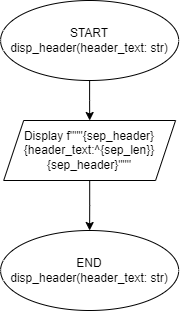

The diagram above was exported from draw.io. Its source (the exported page's mxGraphModel, read from the mxfile embedded in the PNG):
<mxGraphModel dx="1242" dy="573" grid="1" gridSize="10" guides="1" tooltips="1" connect="1" arrows="1" fold="1" page="1" pageScale="1" pageWidth="850" pageHeight="1100" math="0" shadow="0">
  <root>
    <mxCell id="0" />
    <mxCell id="1" parent="0" />
    <mxCell id="KS-y_-sg2TIVgeEcBtfp-3" value="" style="edgeStyle=orthogonalEdgeStyle;rounded=0;orthogonalLoop=1;jettySize=auto;html=1;" edge="1" parent="1" source="KS-y_-sg2TIVgeEcBtfp-1" target="KS-y_-sg2TIVgeEcBtfp-2">
      <mxGeometry relative="1" as="geometry" />
    </mxCell>
    <mxCell id="KS-y_-sg2TIVgeEcBtfp-1" value="START&lt;br&gt;disp_header(header_text: str)" style="ellipse;whiteSpace=wrap;html=1;rounded=0;" vertex="1" parent="1">
      <mxGeometry x="139.07" width="178.12" height="80" as="geometry" />
    </mxCell>
    <mxCell id="KS-y_-sg2TIVgeEcBtfp-5" value="" style="edgeStyle=orthogonalEdgeStyle;rounded=0;orthogonalLoop=1;jettySize=auto;html=1;" edge="1" parent="1" source="KS-y_-sg2TIVgeEcBtfp-2" target="KS-y_-sg2TIVgeEcBtfp-4">
      <mxGeometry relative="1" as="geometry" />
    </mxCell>
    <mxCell id="KS-y_-sg2TIVgeEcBtfp-2" value="Display&amp;nbsp;&lt;span style=&quot;background-color: initial;&quot;&gt;f&quot;&quot;&quot;{sep_header}&lt;/span&gt;&lt;div&gt;{header_text:^{sep_len}}&lt;/div&gt;&lt;div&gt;{sep_header}&quot;&quot;&quot;&lt;/div&gt;" style="shape=parallelogram;perimeter=parallelogramPerimeter;whiteSpace=wrap;html=1;fixedSize=1;" vertex="1" parent="1">
      <mxGeometry x="142.19" y="120" width="171.87" height="60" as="geometry" />
    </mxCell>
    <mxCell id="KS-y_-sg2TIVgeEcBtfp-4" value="END&lt;br&gt;disp_header(header_text: str)" style="ellipse;whiteSpace=wrap;html=1;rounded=0;" vertex="1" parent="1">
      <mxGeometry x="139.07" y="230" width="178.12" height="80" as="geometry" />
    </mxCell>
  </root>
</mxGraphModel>